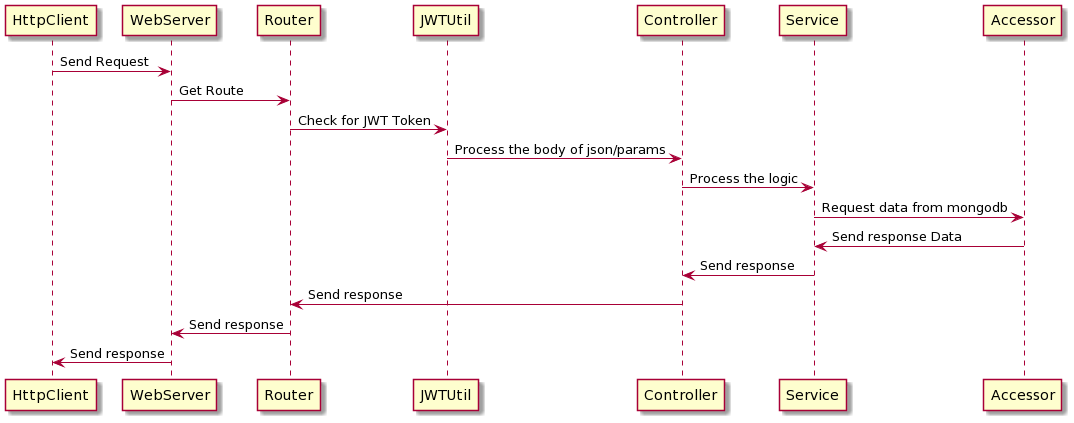

The diagram above was rendered by PlantUML. Its source (embedded in the PNG):
@startuml
HttpClient -> WebServer: Send Request

WebServer -> Router: Get Route

Router -> JWTUtil: Check for JWT Token

JWTUtil -> Controller: Process the body of json/params

Controller -> Service: Process the logic

Service -> Accessor: Request data from mongodb

Accessor -> Service: Send response Data

Service -> Controller: Send response 

Controller -> Router: Send response

Router -> WebServer: Send response

WebServer -> HttpClient: Send response
@enduml